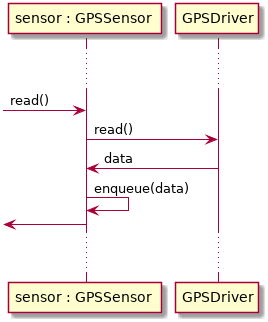

The diagram above was rendered by PlantUML. Its source (embedded in the PNG):
@startuml

participant "sensor : GPSSensor"
participant GPSDriver

... ...

-> "sensor : GPSSensor" : read()

"sensor : GPSSensor"->GPSDriver : read()
"sensor : GPSSensor"<-GPSDriver : data

"sensor : GPSSensor"->"sensor : GPSSensor" : enqueue(data)

<- "sensor : GPSSensor"

... ...

@enduml